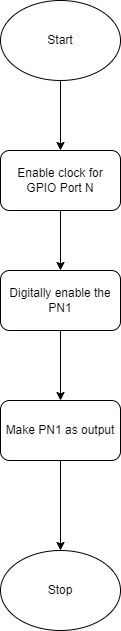

The diagram above was exported from draw.io. Its source (the exported page's mxGraphModel, read from the mxfile embedded in the PNG):
<mxGraphModel dx="1613" dy="696" grid="1" gridSize="10" guides="1" tooltips="1" connect="1" arrows="1" fold="1" page="1" pageScale="1" pageWidth="850" pageHeight="1100" math="0" shadow="0">
  <root>
    <mxCell id="0" />
    <mxCell id="1" parent="0" />
    <mxCell id="ZPsHKmall8a_dhU-DcJb-5" style="edgeStyle=orthogonalEdgeStyle;rounded=0;orthogonalLoop=1;jettySize=auto;html=1;exitX=0.5;exitY=1;exitDx=0;exitDy=0;entryX=0.5;entryY=0;entryDx=0;entryDy=0;" edge="1" parent="1" source="ZPsHKmall8a_dhU-DcJb-1" target="ZPsHKmall8a_dhU-DcJb-2">
      <mxGeometry relative="1" as="geometry" />
    </mxCell>
    <mxCell id="ZPsHKmall8a_dhU-DcJb-1" value="Start" style="ellipse;whiteSpace=wrap;html=1;" vertex="1" parent="1">
      <mxGeometry x="350" y="60" width="120" height="80" as="geometry" />
    </mxCell>
    <mxCell id="ZPsHKmall8a_dhU-DcJb-9" style="edgeStyle=orthogonalEdgeStyle;rounded=0;orthogonalLoop=1;jettySize=auto;html=1;exitX=0.5;exitY=1;exitDx=0;exitDy=0;entryX=0.5;entryY=0;entryDx=0;entryDy=0;" edge="1" parent="1" source="ZPsHKmall8a_dhU-DcJb-2" target="ZPsHKmall8a_dhU-DcJb-8">
      <mxGeometry relative="1" as="geometry" />
    </mxCell>
    <mxCell id="ZPsHKmall8a_dhU-DcJb-2" value="Enable clock for GPIO Port N" style="rounded=1;whiteSpace=wrap;html=1;" vertex="1" parent="1">
      <mxGeometry x="350" y="210" width="120" height="60" as="geometry" />
    </mxCell>
    <mxCell id="ZPsHKmall8a_dhU-DcJb-7" style="edgeStyle=orthogonalEdgeStyle;rounded=0;orthogonalLoop=1;jettySize=auto;html=1;exitX=0.5;exitY=1;exitDx=0;exitDy=0;entryX=0.5;entryY=0;entryDx=0;entryDy=0;" edge="1" parent="1" source="ZPsHKmall8a_dhU-DcJb-3" target="ZPsHKmall8a_dhU-DcJb-4">
      <mxGeometry relative="1" as="geometry" />
    </mxCell>
    <mxCell id="ZPsHKmall8a_dhU-DcJb-3" value="Make PN1 as output" style="rounded=1;whiteSpace=wrap;html=1;" vertex="1" parent="1">
      <mxGeometry x="350" y="460" width="120" height="60" as="geometry" />
    </mxCell>
    <mxCell id="ZPsHKmall8a_dhU-DcJb-4" value="Stop" style="ellipse;whiteSpace=wrap;html=1;" vertex="1" parent="1">
      <mxGeometry x="350" y="610" width="120" height="80" as="geometry" />
    </mxCell>
    <mxCell id="ZPsHKmall8a_dhU-DcJb-10" value="" style="edgeStyle=orthogonalEdgeStyle;rounded=0;orthogonalLoop=1;jettySize=auto;html=1;" edge="1" parent="1" source="ZPsHKmall8a_dhU-DcJb-8" target="ZPsHKmall8a_dhU-DcJb-3">
      <mxGeometry relative="1" as="geometry" />
    </mxCell>
    <mxCell id="ZPsHKmall8a_dhU-DcJb-8" value="Digitally enable the PN1" style="rounded=1;whiteSpace=wrap;html=1;" vertex="1" parent="1">
      <mxGeometry x="350" y="330" width="120" height="60" as="geometry" />
    </mxCell>
  </root>
</mxGraphModel>